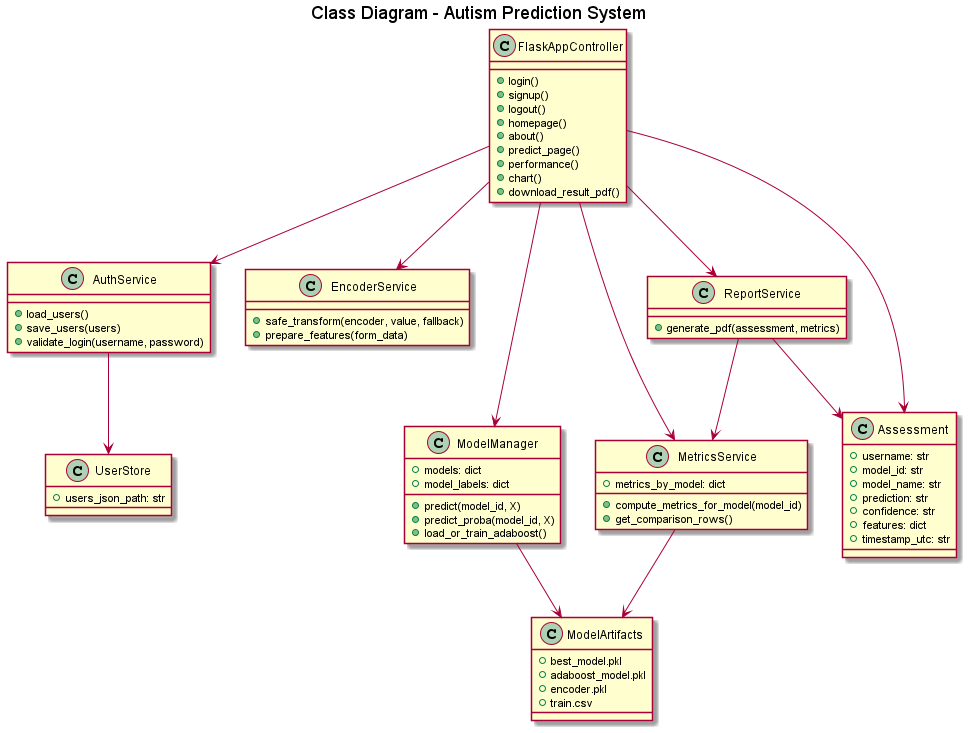

The diagram above was rendered by PlantUML. Its source (embedded in the PNG):
@startuml
title Class Diagram - Autism Prediction System

class FlaskAppController {
  +login()
  +signup()
  +logout()
  +homepage()
  +about()
  +predict_page()
  +performance()
  +chart()
  +download_result_pdf()
}

class AuthService {
  +load_users()
  +save_users(users)
  +validate_login(username, password)
}

class EncoderService {
  +safe_transform(encoder, value, fallback)
  +prepare_features(form_data)
}

class ModelManager {
  +models: dict
  +model_labels: dict
  +predict(model_id, X)
  +predict_proba(model_id, X)
  +load_or_train_adaboost()
}

class MetricsService {
  +metrics_by_model: dict
  +compute_metrics_for_model(model_id)
  +get_comparison_rows()
}

class ReportService {
  +generate_pdf(assessment, metrics)
}

class Assessment {
  +username: str
  +model_id: str
  +model_name: str
  +prediction: str
  +confidence: str
  +features: dict
  +timestamp_utc: str
}

class UserStore {
  +users_json_path: str
}

class ModelArtifacts {
  +best_model.pkl
  +adaboost_model.pkl
  +encoder.pkl
  +train.csv
}

FlaskAppController --> AuthService
FlaskAppController --> EncoderService
FlaskAppController --> ModelManager
FlaskAppController --> MetricsService
FlaskAppController --> ReportService
FlaskAppController --> Assessment

AuthService --> UserStore
ModelManager --> ModelArtifacts
MetricsService --> ModelArtifacts
ReportService --> MetricsService
ReportService --> Assessment

@enduml